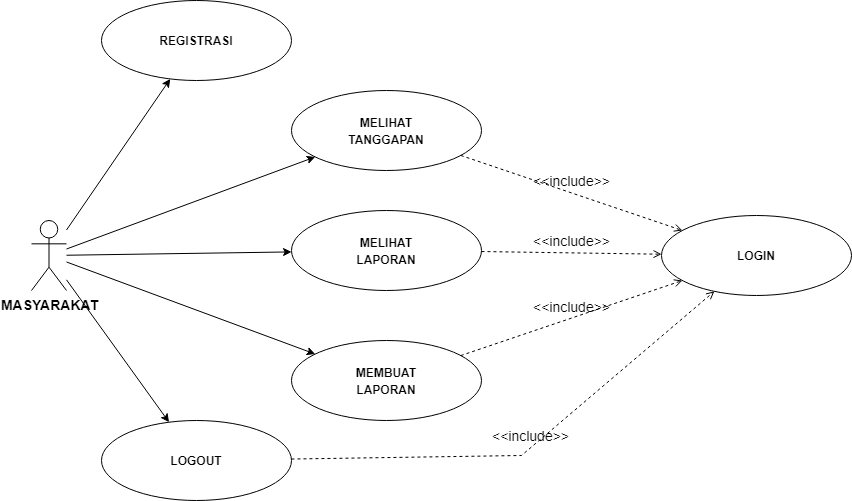

The diagram above was exported from draw.io. Its source (the exported page's mxGraphModel, read from the mxfile embedded in the PNG):
<mxGraphModel dx="880" dy="437" grid="1" gridSize="10" guides="1" tooltips="1" connect="1" arrows="1" fold="1" page="1" pageScale="1" pageWidth="850" pageHeight="1100" math="0" shadow="0">
  <root>
    <mxCell id="0" />
    <mxCell id="1" parent="0" />
    <mxCell id="6kWqf3Jdb4ESu4_-YVT1-1" value="&lt;b&gt;MASYARAKAT&lt;/b&gt;" style="shape=umlActor;verticalLabelPosition=bottom;verticalAlign=top;html=1;outlineConnect=0;fontSize=14;" parent="1" vertex="1">
      <mxGeometry x="490" y="565" width="35" height="70" as="geometry" />
    </mxCell>
    <mxCell id="6kWqf3Jdb4ESu4_-YVT1-2" value="&lt;b style=&quot;border-color: var(--border-color);&quot;&gt;&lt;font style=&quot;border-color: var(--border-color); font-size: 12px;&quot;&gt;MELIHAT&lt;br style=&quot;border-color: var(--border-color);&quot;&gt;TANGGAPAN&lt;br&gt;&lt;/font&gt;&lt;/b&gt;" style="ellipse;whiteSpace=wrap;html=1;fontSize=14;" parent="1" vertex="1">
      <mxGeometry x="750" y="435" width="190" height="80" as="geometry" />
    </mxCell>
    <mxCell id="6kWqf3Jdb4ESu4_-YVT1-3" style="rounded=0;orthogonalLoop=1;jettySize=auto;html=1;fontSize=12;" parent="1" source="6kWqf3Jdb4ESu4_-YVT1-1" target="6kWqf3Jdb4ESu4_-YVT1-2" edge="1">
      <mxGeometry relative="1" as="geometry">
        <mxPoint x="535" y="617" as="sourcePoint" />
        <mxPoint x="775" y="708" as="targetPoint" />
      </mxGeometry>
    </mxCell>
    <mxCell id="6kWqf3Jdb4ESu4_-YVT1-4" value="&lt;b style=&quot;border-color: var(--border-color);&quot;&gt;&lt;font style=&quot;border-color: var(--border-color); font-size: 12px;&quot;&gt;MELIHAT&lt;br&gt;LAPORAN&lt;br&gt;&lt;/font&gt;&lt;/b&gt;" style="ellipse;whiteSpace=wrap;html=1;fontSize=14;" parent="1" vertex="1">
      <mxGeometry x="750" y="555" width="190" height="80" as="geometry" />
    </mxCell>
    <mxCell id="6kWqf3Jdb4ESu4_-YVT1-5" style="rounded=0;orthogonalLoop=1;jettySize=auto;html=1;fontSize=12;" parent="1" source="6kWqf3Jdb4ESu4_-YVT1-1" target="6kWqf3Jdb4ESu4_-YVT1-4" edge="1">
      <mxGeometry relative="1" as="geometry">
        <mxPoint x="535" y="616" as="sourcePoint" />
        <mxPoint x="781" y="700" as="targetPoint" />
      </mxGeometry>
    </mxCell>
    <mxCell id="6kWqf3Jdb4ESu4_-YVT1-6" value="&lt;b&gt;&lt;font style=&quot;font-size: 12px;&quot;&gt;LOGIN&lt;br&gt;&lt;/font&gt;&lt;/b&gt;" style="ellipse;whiteSpace=wrap;html=1;fontSize=14;" parent="1" vertex="1">
      <mxGeometry x="1120" y="560" width="190" height="80" as="geometry" />
    </mxCell>
    <mxCell id="6kWqf3Jdb4ESu4_-YVT1-7" value="&amp;lt;&amp;lt;include&amp;gt;&amp;gt;" style="html=1;verticalAlign=bottom;labelBackgroundColor=none;endArrow=open;endFill=0;dashed=1;rounded=0;fontSize=14;" parent="1" source="6kWqf3Jdb4ESu4_-YVT1-2" target="6kWqf3Jdb4ESu4_-YVT1-6" edge="1">
      <mxGeometry width="160" relative="1" as="geometry">
        <mxPoint x="929" y="510" as="sourcePoint" />
        <mxPoint x="1151" y="585" as="targetPoint" />
      </mxGeometry>
    </mxCell>
    <mxCell id="6kWqf3Jdb4ESu4_-YVT1-8" value="&amp;lt;&amp;lt;include&amp;gt;&amp;gt;" style="html=1;verticalAlign=bottom;labelBackgroundColor=none;endArrow=open;endFill=0;dashed=1;rounded=0;fontSize=14;" parent="1" source="6kWqf3Jdb4ESu4_-YVT1-4" target="6kWqf3Jdb4ESu4_-YVT1-6" edge="1">
      <mxGeometry width="160" relative="1" as="geometry">
        <mxPoint x="932" y="701" as="sourcePoint" />
        <mxPoint x="1149" y="634" as="targetPoint" />
      </mxGeometry>
    </mxCell>
    <mxCell id="uIoa1CGfC8-dn1660-1n-1" value="&lt;b style=&quot;border-color: var(--border-color);&quot;&gt;&lt;font style=&quot;border-color: var(--border-color); font-size: 12px;&quot;&gt;MEMBUAT&lt;br&gt;LAPORAN&lt;br&gt;&lt;/font&gt;&lt;/b&gt;" style="ellipse;whiteSpace=wrap;html=1;fontSize=14;" parent="1" vertex="1">
      <mxGeometry x="750" y="685" width="190" height="80" as="geometry" />
    </mxCell>
    <mxCell id="uIoa1CGfC8-dn1660-1n-2" value="&amp;lt;&amp;lt;include&amp;gt;&amp;gt;" style="html=1;verticalAlign=bottom;labelBackgroundColor=none;endArrow=open;endFill=0;dashed=1;rounded=0;fontSize=14;" parent="1" source="uIoa1CGfC8-dn1660-1n-1" target="6kWqf3Jdb4ESu4_-YVT1-6" edge="1">
      <mxGeometry width="160" relative="1" as="geometry">
        <mxPoint x="950" y="606" as="sourcePoint" />
        <mxPoint x="1130" y="609" as="targetPoint" />
      </mxGeometry>
    </mxCell>
    <mxCell id="uIoa1CGfC8-dn1660-1n-3" style="rounded=0;orthogonalLoop=1;jettySize=auto;html=1;fontSize=12;" parent="1" source="6kWqf3Jdb4ESu4_-YVT1-1" target="uIoa1CGfC8-dn1660-1n-1" edge="1">
      <mxGeometry relative="1" as="geometry">
        <mxPoint x="535" y="610" as="sourcePoint" />
        <mxPoint x="760" y="606" as="targetPoint" />
      </mxGeometry>
    </mxCell>
    <mxCell id="AIkScCUI3S9o1wCNw16w-1" value="&lt;b style=&quot;border-color: var(--border-color);&quot;&gt;&lt;font style=&quot;border-color: var(--border-color); font-size: 12px;&quot;&gt;LOGOUT&lt;br&gt;&lt;/font&gt;&lt;/b&gt;" style="ellipse;whiteSpace=wrap;html=1;fontSize=14;" parent="1" vertex="1">
      <mxGeometry x="560" y="765" width="190" height="80" as="geometry" />
    </mxCell>
    <mxCell id="AIkScCUI3S9o1wCNw16w-2" value="&lt;b style=&quot;border-color: var(--border-color);&quot;&gt;&lt;font style=&quot;border-color: var(--border-color); font-size: 12px;&quot;&gt;REGISTRASI&lt;br&gt;&lt;/font&gt;&lt;/b&gt;" style="ellipse;whiteSpace=wrap;html=1;fontSize=14;" parent="1" vertex="1">
      <mxGeometry x="560" y="345" width="190" height="80" as="geometry" />
    </mxCell>
    <mxCell id="AIkScCUI3S9o1wCNw16w-3" style="rounded=0;orthogonalLoop=1;jettySize=auto;html=1;fontSize=12;" parent="1" source="6kWqf3Jdb4ESu4_-YVT1-1" target="AIkScCUI3S9o1wCNw16w-2" edge="1">
      <mxGeometry relative="1" as="geometry">
        <mxPoint x="535" y="604" as="sourcePoint" />
        <mxPoint x="784" y="511" as="targetPoint" />
      </mxGeometry>
    </mxCell>
    <mxCell id="AIkScCUI3S9o1wCNw16w-4" style="rounded=0;orthogonalLoop=1;jettySize=auto;html=1;fontSize=12;" parent="1" source="6kWqf3Jdb4ESu4_-YVT1-1" target="AIkScCUI3S9o1wCNw16w-1" edge="1">
      <mxGeometry relative="1" as="geometry">
        <mxPoint x="535" y="616" as="sourcePoint" />
        <mxPoint x="784" y="709" as="targetPoint" />
      </mxGeometry>
    </mxCell>
    <mxCell id="AIkScCUI3S9o1wCNw16w-6" value="&amp;lt;&amp;lt;include&amp;gt;&amp;gt;" style="html=1;verticalAlign=bottom;labelBackgroundColor=none;endArrow=open;endFill=0;dashed=1;rounded=0;fontSize=14;" parent="1" source="AIkScCUI3S9o1wCNw16w-1" target="6kWqf3Jdb4ESu4_-YVT1-6" edge="1">
      <mxGeometry width="160" relative="1" as="geometry">
        <mxPoint x="929" y="710" as="sourcePoint" />
        <mxPoint x="1151" y="635" as="targetPoint" />
        <Array as="points">
          <mxPoint x="980" y="800" />
        </Array>
      </mxGeometry>
    </mxCell>
  </root>
</mxGraphModel>